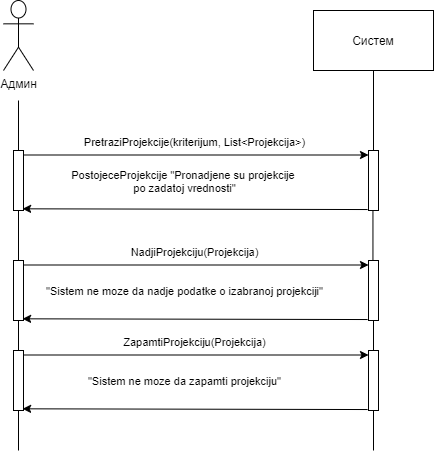

The diagram above was exported from draw.io. Its source (the exported page's mxGraphModel, read from the mxfile embedded in the PNG):
<mxGraphModel dx="483" dy="477" grid="1" gridSize="10" guides="1" tooltips="1" connect="1" arrows="1" fold="1" page="1" pageScale="1" pageWidth="827" pageHeight="1169" math="0" shadow="0">
  <root>
    <mxCell id="0" />
    <mxCell id="1" parent="0" />
    <mxCell id="pNolT3dvRD88F6NCJf1X-54" value="Админ" style="shape=umlActor;verticalLabelPosition=bottom;verticalAlign=top;html=1;" vertex="1" parent="1">
      <mxGeometry x="260" y="190" width="30" height="70" as="geometry" />
    </mxCell>
    <mxCell id="pNolT3dvRD88F6NCJf1X-55" value="" style="points=[];perimeter=orthogonalPerimeter;rounded=0;shadow=0;strokeWidth=1;" vertex="1" parent="1">
      <mxGeometry x="270" y="340" width="10" height="60" as="geometry" />
    </mxCell>
    <mxCell id="pNolT3dvRD88F6NCJf1X-56" value="" style="endArrow=none;html=1;" edge="1" parent="1" source="pNolT3dvRD88F6NCJf1X-55">
      <mxGeometry width="50" height="50" relative="1" as="geometry">
        <mxPoint x="280" y="380" as="sourcePoint" />
        <mxPoint x="275" y="290" as="targetPoint" />
      </mxGeometry>
    </mxCell>
    <mxCell id="pNolT3dvRD88F6NCJf1X-57" value="" style="endArrow=none;html=1;" edge="1" parent="1" source="pNolT3dvRD88F6NCJf1X-66" target="pNolT3dvRD88F6NCJf1X-55">
      <mxGeometry width="50" height="50" relative="1" as="geometry">
        <mxPoint x="275" y="430" as="sourcePoint" />
        <mxPoint x="310" y="500" as="targetPoint" />
      </mxGeometry>
    </mxCell>
    <mxCell id="pNolT3dvRD88F6NCJf1X-58" value="Систем" style="rounded=0;whiteSpace=wrap;html=1;" vertex="1" parent="1">
      <mxGeometry x="570" y="200" width="120" height="60" as="geometry" />
    </mxCell>
    <mxCell id="pNolT3dvRD88F6NCJf1X-59" value="" style="points=[];perimeter=orthogonalPerimeter;rounded=0;shadow=0;strokeWidth=1;" vertex="1" parent="1">
      <mxGeometry x="625" y="340" width="10" height="60" as="geometry" />
    </mxCell>
    <mxCell id="pNolT3dvRD88F6NCJf1X-60" value="" style="endArrow=none;html=1;" edge="1" parent="1" source="pNolT3dvRD88F6NCJf1X-59" target="pNolT3dvRD88F6NCJf1X-58">
      <mxGeometry width="50" height="50" relative="1" as="geometry">
        <mxPoint x="605" y="320" as="sourcePoint" />
        <mxPoint x="630" y="290" as="targetPoint" />
      </mxGeometry>
    </mxCell>
    <mxCell id="pNolT3dvRD88F6NCJf1X-61" value="" style="endArrow=none;html=1;exitX=0.445;exitY=0.024;exitDx=0;exitDy=0;exitPerimeter=0;" edge="1" parent="1" source="pNolT3dvRD88F6NCJf1X-68" target="pNolT3dvRD88F6NCJf1X-59">
      <mxGeometry width="50" height="50" relative="1" as="geometry">
        <mxPoint x="630" y="439.9999999999999" as="sourcePoint" />
        <mxPoint x="625" y="510" as="targetPoint" />
      </mxGeometry>
    </mxCell>
    <mxCell id="pNolT3dvRD88F6NCJf1X-62" value="" style="endArrow=classic;html=1;exitX=1.1;exitY=0.075;exitDx=0;exitDy=0;exitPerimeter=0;" edge="1" parent="1" source="pNolT3dvRD88F6NCJf1X-55" target="pNolT3dvRD88F6NCJf1X-59">
      <mxGeometry width="50" height="50" relative="1" as="geometry">
        <mxPoint x="320" y="340" as="sourcePoint" />
        <mxPoint x="370" y="290" as="targetPoint" />
      </mxGeometry>
    </mxCell>
    <mxCell id="pNolT3dvRD88F6NCJf1X-63" value="PretraziProjekcije(kriterijum, List&amp;lt;Projekcija&amp;gt;)" style="edgeLabel;html=1;align=center;verticalAlign=middle;resizable=0;points=[];" vertex="1" connectable="0" parent="pNolT3dvRD88F6NCJf1X-62">
      <mxGeometry x="-0.1824" y="-1" relative="1" as="geometry">
        <mxPoint x="28.310000000000002" y="-14" as="offset" />
      </mxGeometry>
    </mxCell>
    <mxCell id="pNolT3dvRD88F6NCJf1X-64" value="PostojeceProjekcije &quot;Pronadjene su projekcije &lt;br&gt;po zadatoj vrednosti&quot;" style="edgeLabel;html=1;align=center;verticalAlign=middle;resizable=0;points=[];" vertex="1" connectable="0" parent="pNolT3dvRD88F6NCJf1X-62">
      <mxGeometry x="0.3962" y="-2" relative="1" as="geometry">
        <mxPoint x="-80.99999999999999" y="23.5" as="offset" />
      </mxGeometry>
    </mxCell>
    <mxCell id="pNolT3dvRD88F6NCJf1X-65" value="" style="endArrow=classic;html=1;exitX=-0.09;exitY=0.984;exitDx=0;exitDy=0;exitPerimeter=0;entryX=0.91;entryY=0.972;entryDx=0;entryDy=0;entryPerimeter=0;" edge="1" parent="1" source="pNolT3dvRD88F6NCJf1X-59" target="pNolT3dvRD88F6NCJf1X-55">
      <mxGeometry width="50" height="50" relative="1" as="geometry">
        <mxPoint x="320" y="340" as="sourcePoint" />
        <mxPoint x="280" y="379" as="targetPoint" />
      </mxGeometry>
    </mxCell>
    <mxCell id="pNolT3dvRD88F6NCJf1X-66" value="" style="points=[];perimeter=orthogonalPerimeter;rounded=0;shadow=0;strokeWidth=1;" vertex="1" parent="1">
      <mxGeometry x="270" y="450" width="10" height="60" as="geometry" />
    </mxCell>
    <mxCell id="pNolT3dvRD88F6NCJf1X-67" value="" style="endArrow=none;html=1;" edge="1" parent="1" target="pNolT3dvRD88F6NCJf1X-66">
      <mxGeometry width="50" height="50" relative="1" as="geometry">
        <mxPoint x="275" y="550" as="sourcePoint" />
        <mxPoint x="310" y="610" as="targetPoint" />
      </mxGeometry>
    </mxCell>
    <mxCell id="pNolT3dvRD88F6NCJf1X-68" value="" style="points=[];perimeter=orthogonalPerimeter;rounded=0;shadow=0;strokeWidth=1;" vertex="1" parent="1">
      <mxGeometry x="625" y="450" width="10" height="60" as="geometry" />
    </mxCell>
    <mxCell id="pNolT3dvRD88F6NCJf1X-69" value="" style="endArrow=none;html=1;" edge="1" parent="1" target="pNolT3dvRD88F6NCJf1X-68">
      <mxGeometry width="50" height="50" relative="1" as="geometry">
        <mxPoint x="630" y="549.9999999999999" as="sourcePoint" />
        <mxPoint x="625" y="620" as="targetPoint" />
      </mxGeometry>
    </mxCell>
    <mxCell id="pNolT3dvRD88F6NCJf1X-70" value="" style="endArrow=classic;html=1;exitX=1.1;exitY=0.075;exitDx=0;exitDy=0;exitPerimeter=0;" edge="1" parent="1" source="pNolT3dvRD88F6NCJf1X-66" target="pNolT3dvRD88F6NCJf1X-68">
      <mxGeometry width="50" height="50" relative="1" as="geometry">
        <mxPoint x="320" y="450" as="sourcePoint" />
        <mxPoint x="370" y="400" as="targetPoint" />
      </mxGeometry>
    </mxCell>
    <mxCell id="pNolT3dvRD88F6NCJf1X-71" value="NadjiProjekciju(Projekcija)" style="edgeLabel;html=1;align=center;verticalAlign=middle;resizable=0;points=[];" vertex="1" connectable="0" parent="pNolT3dvRD88F6NCJf1X-70">
      <mxGeometry x="-0.1824" y="-1" relative="1" as="geometry">
        <mxPoint x="28.310000000000002" y="-14" as="offset" />
      </mxGeometry>
    </mxCell>
    <mxCell id="pNolT3dvRD88F6NCJf1X-72" value="&quot;Sistem ne moze da nadje podatke o izabranoj projekciji&quot;" style="edgeLabel;html=1;align=center;verticalAlign=middle;resizable=0;points=[];" vertex="1" connectable="0" parent="pNolT3dvRD88F6NCJf1X-70">
      <mxGeometry x="0.3962" y="-2" relative="1" as="geometry">
        <mxPoint x="-80.99999999999999" y="23.5" as="offset" />
      </mxGeometry>
    </mxCell>
    <mxCell id="pNolT3dvRD88F6NCJf1X-73" value="" style="endArrow=classic;html=1;exitX=-0.09;exitY=0.984;exitDx=0;exitDy=0;exitPerimeter=0;entryX=0.91;entryY=0.972;entryDx=0;entryDy=0;entryPerimeter=0;" edge="1" parent="1" source="pNolT3dvRD88F6NCJf1X-68" target="pNolT3dvRD88F6NCJf1X-66">
      <mxGeometry width="50" height="50" relative="1" as="geometry">
        <mxPoint x="320" y="450" as="sourcePoint" />
        <mxPoint x="280" y="489" as="targetPoint" />
      </mxGeometry>
    </mxCell>
    <mxCell id="pNolT3dvRD88F6NCJf1X-91" value="" style="points=[];perimeter=orthogonalPerimeter;rounded=0;shadow=0;strokeWidth=1;" vertex="1" parent="1">
      <mxGeometry x="270" y="540" width="10" height="60" as="geometry" />
    </mxCell>
    <mxCell id="pNolT3dvRD88F6NCJf1X-92" value="" style="endArrow=none;html=1;" edge="1" parent="1" target="pNolT3dvRD88F6NCJf1X-91">
      <mxGeometry width="50" height="50" relative="1" as="geometry">
        <mxPoint x="275" y="640" as="sourcePoint" />
        <mxPoint x="310" y="700" as="targetPoint" />
      </mxGeometry>
    </mxCell>
    <mxCell id="pNolT3dvRD88F6NCJf1X-93" value="" style="points=[];perimeter=orthogonalPerimeter;rounded=0;shadow=0;strokeWidth=1;" vertex="1" parent="1">
      <mxGeometry x="625" y="540" width="10" height="60" as="geometry" />
    </mxCell>
    <mxCell id="pNolT3dvRD88F6NCJf1X-94" value="" style="endArrow=none;html=1;" edge="1" parent="1" target="pNolT3dvRD88F6NCJf1X-93">
      <mxGeometry width="50" height="50" relative="1" as="geometry">
        <mxPoint x="630" y="640" as="sourcePoint" />
        <mxPoint x="625" y="710" as="targetPoint" />
      </mxGeometry>
    </mxCell>
    <mxCell id="pNolT3dvRD88F6NCJf1X-95" value="" style="endArrow=classic;html=1;exitX=1.1;exitY=0.075;exitDx=0;exitDy=0;exitPerimeter=0;" edge="1" parent="1" source="pNolT3dvRD88F6NCJf1X-91" target="pNolT3dvRD88F6NCJf1X-93">
      <mxGeometry width="50" height="50" relative="1" as="geometry">
        <mxPoint x="320" y="540" as="sourcePoint" />
        <mxPoint x="370" y="490" as="targetPoint" />
      </mxGeometry>
    </mxCell>
    <mxCell id="pNolT3dvRD88F6NCJf1X-96" value="ZapamtiProjekciju(Projekcija)" style="edgeLabel;html=1;align=center;verticalAlign=middle;resizable=0;points=[];" vertex="1" connectable="0" parent="pNolT3dvRD88F6NCJf1X-95">
      <mxGeometry x="-0.1824" y="-1" relative="1" as="geometry">
        <mxPoint x="28.310000000000002" y="-14" as="offset" />
      </mxGeometry>
    </mxCell>
    <mxCell id="pNolT3dvRD88F6NCJf1X-97" value="&quot;Sistem ne moze da zapamti projekciju&quot;" style="edgeLabel;html=1;align=center;verticalAlign=middle;resizable=0;points=[];" vertex="1" connectable="0" parent="pNolT3dvRD88F6NCJf1X-95">
      <mxGeometry x="0.3962" y="-2" relative="1" as="geometry">
        <mxPoint x="-80.99999999999999" y="23.5" as="offset" />
      </mxGeometry>
    </mxCell>
    <mxCell id="pNolT3dvRD88F6NCJf1X-98" value="" style="endArrow=classic;html=1;exitX=-0.09;exitY=0.984;exitDx=0;exitDy=0;exitPerimeter=0;entryX=0.91;entryY=0.972;entryDx=0;entryDy=0;entryPerimeter=0;" edge="1" parent="1" source="pNolT3dvRD88F6NCJf1X-93" target="pNolT3dvRD88F6NCJf1X-91">
      <mxGeometry width="50" height="50" relative="1" as="geometry">
        <mxPoint x="320" y="540" as="sourcePoint" />
        <mxPoint x="280" y="579" as="targetPoint" />
      </mxGeometry>
    </mxCell>
  </root>
</mxGraphModel>